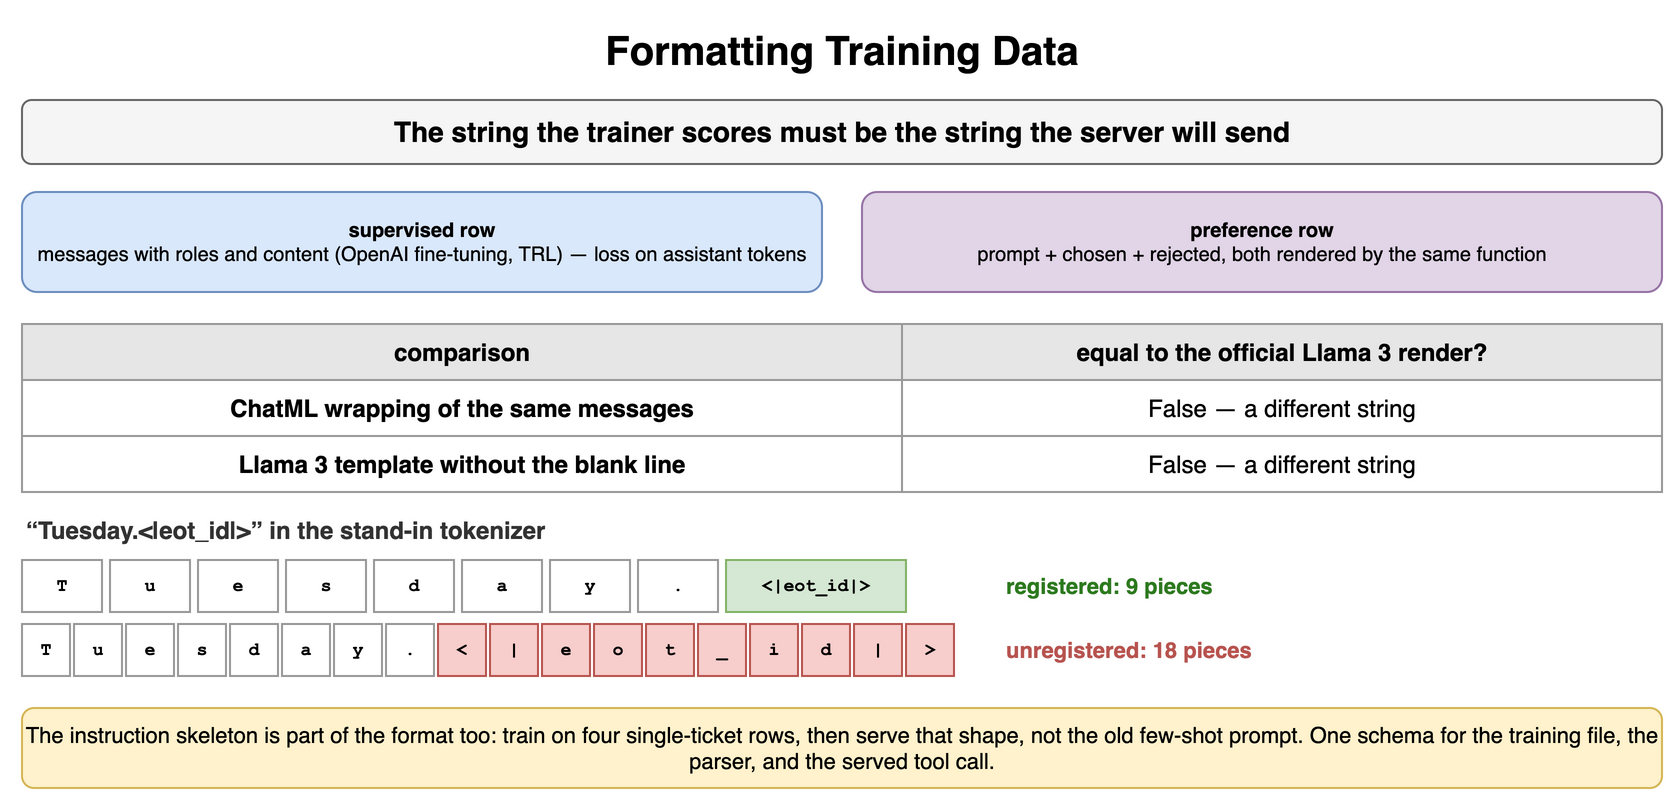

The diagram above was exported from draw.io. Its source (the exported page's mxGraphModel, read from the mxfile embedded in the PNG):
<mxGraphModel dx="900" dy="408" grid="1" gridSize="10" guides="1" tooltips="1" connect="1" arrows="1" fold="1" page="1" pageScale="1" pageWidth="900" pageHeight="408" math="0" shadow="0">
  <root>
    <mxCell id="0" />
    <mxCell id="1" parent="0" />
    <mxCell id="y1" value="Formatting Training Data" style="text;html=1;align=center;verticalAlign=middle;whiteSpace=wrap;fontSize=20;fontStyle=1;" vertex="1" parent="1">
      <mxGeometry x="40" y="10" width="820" height="30" as="geometry" />
    </mxCell>
    <mxCell id="y2" value="The string the trainer scores must be the string the server will send" style="rounded=1;whiteSpace=wrap;html=1;fillColor=#f5f5f5;strokeColor=#666666;fontStyle=1;fontSize=14;" vertex="1" parent="1">
      <mxGeometry x="40" y="50" width="820" height="32" as="geometry" />
    </mxCell>
    <mxCell id="y3" value="supervised row&lt;br&gt;&lt;span style='font-weight:normal'&gt;messages with roles and content (OpenAI fine-tuning, TRL) — loss on assistant tokens&lt;/span&gt;" style="rounded=1;whiteSpace=wrap;html=1;fillColor=#dae8fc;strokeColor=#6c8ebf;fontSize=10;align=center;fontStyle=1;" vertex="1" parent="1">
      <mxGeometry x="40" y="96" width="400" height="50" as="geometry" />
    </mxCell>
    <mxCell id="y4" value="preference row&lt;br&gt;&lt;span style='font-weight:normal'&gt;prompt + chosen + rejected, both rendered by the same function&lt;/span&gt;" style="rounded=1;whiteSpace=wrap;html=1;fillColor=#e1d5e7;strokeColor=#9673a6;fontSize=10;align=center;fontStyle=1;" vertex="1" parent="1">
      <mxGeometry x="460" y="96" width="400" height="50" as="geometry" />
    </mxCell>
    <mxCell id="y5" value="comparison" style="whiteSpace=wrap;html=1;fillColor=#e6e6e6;strokeColor=#999999;fontStyle=1;fontSize=12;" vertex="1" parent="1">
      <mxGeometry x="40" y="162" width="440" height="28" as="geometry" />
    </mxCell>
    <mxCell id="y6" value="equal to the official Llama 3 render?" style="whiteSpace=wrap;html=1;fillColor=#e6e6e6;strokeColor=#999999;fontStyle=1;fontSize=12;" vertex="1" parent="1">
      <mxGeometry x="480" y="162" width="380" height="28" as="geometry" />
    </mxCell>
    <mxCell id="y7" value="ChatML wrapping of the same messages" style="whiteSpace=wrap;html=1;strokeColor=#999999;fontSize=12;fillColor=#ffffff;fontStyle=1;" vertex="1" parent="1">
      <mxGeometry x="40" y="190" width="440" height="28" as="geometry" />
    </mxCell>
    <mxCell id="y8" value="False — a different string" style="whiteSpace=wrap;html=1;strokeColor=#999999;fontSize=12;fillColor=#ffffff;" vertex="1" parent="1">
      <mxGeometry x="480" y="190" width="380" height="28" as="geometry" />
    </mxCell>
    <mxCell id="y9" value="Llama 3 template without the blank line" style="whiteSpace=wrap;html=1;strokeColor=#999999;fontSize=12;fillColor=#ffffff;fontStyle=1;" vertex="1" parent="1">
      <mxGeometry x="40" y="218" width="440" height="28" as="geometry" />
    </mxCell>
    <mxCell id="y10" value="False — a different string" style="whiteSpace=wrap;html=1;strokeColor=#999999;fontSize=12;fillColor=#ffffff;" vertex="1" parent="1">
      <mxGeometry x="480" y="218" width="380" height="28" as="geometry" />
    </mxCell>
    <mxCell id="y11" value="“Tuesday.&lt;|eot_id|&gt;” in the stand-in tokenizer" style="text;html=1;whiteSpace=wrap;fontSize=11;align=left;verticalAlign=middle;fontSize=12;fontColor=#333333;fontStyle=1;" vertex="1" parent="1">
      <mxGeometry x="40" y="256" width="600" height="18" as="geometry" />
    </mxCell>
    <mxCell id="y12" value="T" style="rounded=0;whiteSpace=wrap;html=1;fontFamily=Courier New;fontStyle=1;fontSize=13;fillColor=#ffffff;strokeColor=#999999;fontSize=9;" vertex="1" parent="1">
      <mxGeometry x="40" y="280" width="40" height="26" as="geometry" />
    </mxCell>
    <mxCell id="y13" value="u" style="rounded=0;whiteSpace=wrap;html=1;fontFamily=Courier New;fontStyle=1;fontSize=13;fillColor=#ffffff;strokeColor=#999999;fontSize=9;" vertex="1" parent="1">
      <mxGeometry x="84" y="280" width="40" height="26" as="geometry" />
    </mxCell>
    <mxCell id="y14" value="e" style="rounded=0;whiteSpace=wrap;html=1;fontFamily=Courier New;fontStyle=1;fontSize=13;fillColor=#ffffff;strokeColor=#999999;fontSize=9;" vertex="1" parent="1">
      <mxGeometry x="128" y="280" width="40" height="26" as="geometry" />
    </mxCell>
    <mxCell id="y15" value="s" style="rounded=0;whiteSpace=wrap;html=1;fontFamily=Courier New;fontStyle=1;fontSize=13;fillColor=#ffffff;strokeColor=#999999;fontSize=9;" vertex="1" parent="1">
      <mxGeometry x="172" y="280" width="40" height="26" as="geometry" />
    </mxCell>
    <mxCell id="y16" value="d" style="rounded=0;whiteSpace=wrap;html=1;fontFamily=Courier New;fontStyle=1;fontSize=13;fillColor=#ffffff;strokeColor=#999999;fontSize=9;" vertex="1" parent="1">
      <mxGeometry x="216" y="280" width="40" height="26" as="geometry" />
    </mxCell>
    <mxCell id="y17" value="a" style="rounded=0;whiteSpace=wrap;html=1;fontFamily=Courier New;fontStyle=1;fontSize=13;fillColor=#ffffff;strokeColor=#999999;fontSize=9;" vertex="1" parent="1">
      <mxGeometry x="260" y="280" width="40" height="26" as="geometry" />
    </mxCell>
    <mxCell id="y18" value="y" style="rounded=0;whiteSpace=wrap;html=1;fontFamily=Courier New;fontStyle=1;fontSize=13;fillColor=#ffffff;strokeColor=#999999;fontSize=9;" vertex="1" parent="1">
      <mxGeometry x="304" y="280" width="40" height="26" as="geometry" />
    </mxCell>
    <mxCell id="y19" value="." style="rounded=0;whiteSpace=wrap;html=1;fontFamily=Courier New;fontStyle=1;fontSize=13;fillColor=#ffffff;strokeColor=#999999;fontSize=9;" vertex="1" parent="1">
      <mxGeometry x="348" y="280" width="40" height="26" as="geometry" />
    </mxCell>
    <mxCell id="y20" value="&lt;|eot_id|&gt;" style="rounded=0;whiteSpace=wrap;html=1;fontFamily=Courier New;fontStyle=1;fontSize=13;fillColor=#d5e8d4;strokeColor=#82b366;fontSize=9;" vertex="1" parent="1">
      <mxGeometry x="392" y="280" width="90" height="26" as="geometry" />
    </mxCell>
    <mxCell id="y21" value="registered: 9 pieces" style="text;html=1;whiteSpace=wrap;fontSize=11;align=left;verticalAlign=middle;fontSize=11;fontColor=#2d7a1f;fontStyle=1;" vertex="1" parent="1">
      <mxGeometry x="530" y="280" width="200" height="26" as="geometry" />
    </mxCell>
    <mxCell id="y22" value="T" style="rounded=0;whiteSpace=wrap;html=1;fontFamily=Courier New;fontStyle=1;fontSize=13;fillColor=#ffffff;strokeColor=#999999;fontSize=9;" vertex="1" parent="1">
      <mxGeometry x="40" y="312" width="24" height="26" as="geometry" />
    </mxCell>
    <mxCell id="y23" value="u" style="rounded=0;whiteSpace=wrap;html=1;fontFamily=Courier New;fontStyle=1;fontSize=13;fillColor=#ffffff;strokeColor=#999999;fontSize=9;" vertex="1" parent="1">
      <mxGeometry x="66" y="312" width="24" height="26" as="geometry" />
    </mxCell>
    <mxCell id="y24" value="e" style="rounded=0;whiteSpace=wrap;html=1;fontFamily=Courier New;fontStyle=1;fontSize=13;fillColor=#ffffff;strokeColor=#999999;fontSize=9;" vertex="1" parent="1">
      <mxGeometry x="92" y="312" width="24" height="26" as="geometry" />
    </mxCell>
    <mxCell id="y25" value="s" style="rounded=0;whiteSpace=wrap;html=1;fontFamily=Courier New;fontStyle=1;fontSize=13;fillColor=#ffffff;strokeColor=#999999;fontSize=9;" vertex="1" parent="1">
      <mxGeometry x="118" y="312" width="24" height="26" as="geometry" />
    </mxCell>
    <mxCell id="y26" value="d" style="rounded=0;whiteSpace=wrap;html=1;fontFamily=Courier New;fontStyle=1;fontSize=13;fillColor=#ffffff;strokeColor=#999999;fontSize=9;" vertex="1" parent="1">
      <mxGeometry x="144" y="312" width="24" height="26" as="geometry" />
    </mxCell>
    <mxCell id="y27" value="a" style="rounded=0;whiteSpace=wrap;html=1;fontFamily=Courier New;fontStyle=1;fontSize=13;fillColor=#ffffff;strokeColor=#999999;fontSize=9;" vertex="1" parent="1">
      <mxGeometry x="170" y="312" width="24" height="26" as="geometry" />
    </mxCell>
    <mxCell id="y28" value="y" style="rounded=0;whiteSpace=wrap;html=1;fontFamily=Courier New;fontStyle=1;fontSize=13;fillColor=#ffffff;strokeColor=#999999;fontSize=9;" vertex="1" parent="1">
      <mxGeometry x="196" y="312" width="24" height="26" as="geometry" />
    </mxCell>
    <mxCell id="y29" value="." style="rounded=0;whiteSpace=wrap;html=1;fontFamily=Courier New;fontStyle=1;fontSize=13;fillColor=#ffffff;strokeColor=#999999;fontSize=9;" vertex="1" parent="1">
      <mxGeometry x="222" y="312" width="24" height="26" as="geometry" />
    </mxCell>
    <mxCell id="y30" value="&lt;" style="rounded=0;whiteSpace=wrap;html=1;fontFamily=Courier New;fontStyle=1;fontSize=13;fillColor=#f8cecc;strokeColor=#b85450;fontSize=9;" vertex="1" parent="1">
      <mxGeometry x="248" y="312" width="24" height="26" as="geometry" />
    </mxCell>
    <mxCell id="y31" value="|" style="rounded=0;whiteSpace=wrap;html=1;fontFamily=Courier New;fontStyle=1;fontSize=13;fillColor=#f8cecc;strokeColor=#b85450;fontSize=9;" vertex="1" parent="1">
      <mxGeometry x="274" y="312" width="24" height="26" as="geometry" />
    </mxCell>
    <mxCell id="y32" value="e" style="rounded=0;whiteSpace=wrap;html=1;fontFamily=Courier New;fontStyle=1;fontSize=13;fillColor=#f8cecc;strokeColor=#b85450;fontSize=9;" vertex="1" parent="1">
      <mxGeometry x="300" y="312" width="24" height="26" as="geometry" />
    </mxCell>
    <mxCell id="y33" value="o" style="rounded=0;whiteSpace=wrap;html=1;fontFamily=Courier New;fontStyle=1;fontSize=13;fillColor=#f8cecc;strokeColor=#b85450;fontSize=9;" vertex="1" parent="1">
      <mxGeometry x="326" y="312" width="24" height="26" as="geometry" />
    </mxCell>
    <mxCell id="y34" value="t" style="rounded=0;whiteSpace=wrap;html=1;fontFamily=Courier New;fontStyle=1;fontSize=13;fillColor=#f8cecc;strokeColor=#b85450;fontSize=9;" vertex="1" parent="1">
      <mxGeometry x="352" y="312" width="24" height="26" as="geometry" />
    </mxCell>
    <mxCell id="y35" value="_" style="rounded=0;whiteSpace=wrap;html=1;fontFamily=Courier New;fontStyle=1;fontSize=13;fillColor=#f8cecc;strokeColor=#b85450;fontSize=9;" vertex="1" parent="1">
      <mxGeometry x="378" y="312" width="24" height="26" as="geometry" />
    </mxCell>
    <mxCell id="y36" value="i" style="rounded=0;whiteSpace=wrap;html=1;fontFamily=Courier New;fontStyle=1;fontSize=13;fillColor=#f8cecc;strokeColor=#b85450;fontSize=9;" vertex="1" parent="1">
      <mxGeometry x="404" y="312" width="24" height="26" as="geometry" />
    </mxCell>
    <mxCell id="y37" value="d" style="rounded=0;whiteSpace=wrap;html=1;fontFamily=Courier New;fontStyle=1;fontSize=13;fillColor=#f8cecc;strokeColor=#b85450;fontSize=9;" vertex="1" parent="1">
      <mxGeometry x="430" y="312" width="24" height="26" as="geometry" />
    </mxCell>
    <mxCell id="y38" value="|" style="rounded=0;whiteSpace=wrap;html=1;fontFamily=Courier New;fontStyle=1;fontSize=13;fillColor=#f8cecc;strokeColor=#b85450;fontSize=9;" vertex="1" parent="1">
      <mxGeometry x="456" y="312" width="24" height="26" as="geometry" />
    </mxCell>
    <mxCell id="y39" value="&gt;" style="rounded=0;whiteSpace=wrap;html=1;fontFamily=Courier New;fontStyle=1;fontSize=13;fillColor=#f8cecc;strokeColor=#b85450;fontSize=9;" vertex="1" parent="1">
      <mxGeometry x="482" y="312" width="24" height="26" as="geometry" />
    </mxCell>
    <mxCell id="y40" value="unregistered: 18 pieces" style="text;html=1;whiteSpace=wrap;fontSize=11;align=left;verticalAlign=middle;fontSize=11;fontColor=#b85450;fontStyle=1;" vertex="1" parent="1">
      <mxGeometry x="530" y="312" width="200" height="26" as="geometry" />
    </mxCell>
    <mxCell id="y41" value="The instruction skeleton is part of the format too: train on four single-ticket rows, then serve that shape, not the old few-shot prompt. One schema for the training file, the parser, and the served tool call." style="rounded=1;whiteSpace=wrap;html=1;fillColor=#fff2cc;strokeColor=#d6b656;fontSize=11;align=center;" vertex="1" parent="1">
      <mxGeometry x="40" y="354" width="820" height="40" as="geometry" />
    </mxCell>
  </root>
</mxGraphModel>